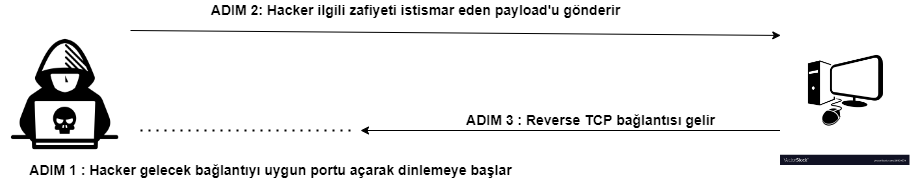

The diagram above was exported from draw.io. Its source (the exported page's mxGraphModel, read from the mxfile embedded in the PNG):
<mxGraphModel dx="1778" dy="982" grid="1" gridSize="10" guides="1" tooltips="1" connect="1" arrows="1" fold="1" page="1" pageScale="1" pageWidth="827" pageHeight="1169" math="0" shadow="0">
  <root>
    <mxCell id="0" />
    <mxCell id="1" parent="0" />
    <mxCell id="Dyn_bVSvMk3q6VH6bT6G-9" style="edgeStyle=none;rounded=0;orthogonalLoop=1;jettySize=auto;html=1;exitX=1;exitY=0;exitDx=0;exitDy=0;entryX=0.002;entryY=0.071;entryDx=0;entryDy=0;entryPerimeter=0;" edge="1" parent="1" source="Dyn_bVSvMk3q6VH6bT6G-3" target="Dyn_bVSvMk3q6VH6bT6G-7">
      <mxGeometry relative="1" as="geometry">
        <mxPoint x="580" y="320" as="targetPoint" />
      </mxGeometry>
    </mxCell>
    <mxCell id="Dyn_bVSvMk3q6VH6bT6G-3" value="" style="shape=image;verticalLabelPosition=bottom;labelBackgroundColor=default;verticalAlign=top;aspect=fixed;imageAspect=0;image=https://mozous.com/wp-content/uploads/2021/10/ghvyhg.png;" vertex="1" parent="1">
      <mxGeometry x="80" y="320" width="130" height="130" as="geometry" />
    </mxCell>
    <mxCell id="Dyn_bVSvMk3q6VH6bT6G-13" style="edgeStyle=none;rounded=0;orthogonalLoop=1;jettySize=auto;html=1;exitX=0;exitY=0.75;exitDx=0;exitDy=0;fontSize=14;" edge="1" parent="1" source="Dyn_bVSvMk3q6VH6bT6G-7">
      <mxGeometry relative="1" as="geometry">
        <mxPoint x="440" y="420" as="targetPoint" />
      </mxGeometry>
    </mxCell>
    <mxCell id="Dyn_bVSvMk3q6VH6bT6G-7" value="" style="shape=image;verticalLabelPosition=bottom;labelBackgroundColor=default;verticalAlign=top;aspect=fixed;imageAspect=0;image=https://cdn5.vectorstock.com/i/1000x1000/95/79/simple-black-color-desktop-computer-logo-icon-vector-29509579.jpg;" vertex="1" parent="1">
      <mxGeometry x="860" y="315" width="129.5" height="140" as="geometry" />
    </mxCell>
    <mxCell id="Dyn_bVSvMk3q6VH6bT6G-10" value="&lt;font style=&quot;font-size: 14px&quot;&gt;&lt;b&gt;ADIM 2: Hacker ilgili zafiyeti istismar eden payload'u gönderir&lt;/b&gt;&lt;/font&gt;" style="text;html=1;align=center;verticalAlign=middle;resizable=0;points=[];autosize=1;strokeColor=none;fillColor=none;" vertex="1" parent="1">
      <mxGeometry x="280" y="290" width="430" height="20" as="geometry" />
    </mxCell>
    <mxCell id="Dyn_bVSvMk3q6VH6bT6G-11" value="" style="endArrow=none;dashed=1;html=1;dashPattern=1 3;strokeWidth=2;rounded=0;fontSize=14;" edge="1" parent="1">
      <mxGeometry width="50" height="50" relative="1" as="geometry">
        <mxPoint x="220" y="420" as="sourcePoint" />
        <mxPoint x="430" y="420" as="targetPoint" />
      </mxGeometry>
    </mxCell>
    <mxCell id="Dyn_bVSvMk3q6VH6bT6G-12" value="&lt;b&gt;ADIM 1 : Hacker gelecek bağlantıyı uygun portu açarak dinlemeye başlar&lt;/b&gt;" style="text;html=1;align=center;verticalAlign=middle;resizable=0;points=[];autosize=1;strokeColor=none;fillColor=none;fontSize=14;" vertex="1" parent="1">
      <mxGeometry x="100" y="450" width="500" height="20" as="geometry" />
    </mxCell>
    <mxCell id="Dyn_bVSvMk3q6VH6bT6G-14" value="&lt;b&gt;ADIM 3 : Reverse TCP bağlantısı gelir&lt;/b&gt;" style="text;html=1;align=center;verticalAlign=middle;resizable=0;points=[];autosize=1;strokeColor=none;fillColor=none;fontSize=14;" vertex="1" parent="1">
      <mxGeometry x="540" y="400" width="260" height="20" as="geometry" />
    </mxCell>
  </root>
</mxGraphModel>